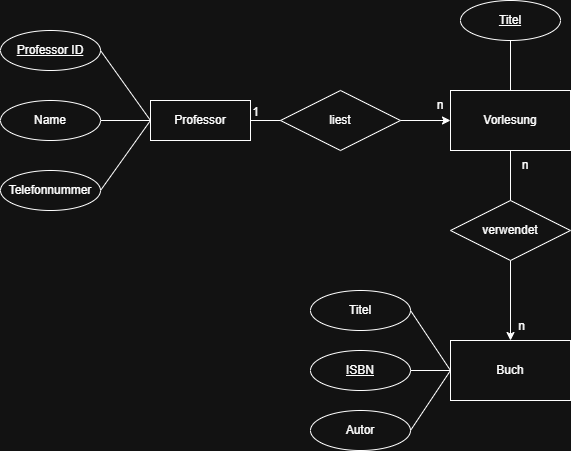

The diagram above was exported from draw.io. Its source (the exported page's mxGraphModel, read from the mxfile embedded in the PNG):
<mxGraphModel dx="1273" dy="670" grid="1" gridSize="10" guides="1" tooltips="1" connect="1" arrows="1" fold="1" page="1" pageScale="1" pageWidth="827" pageHeight="1169" math="0" shadow="0">
  <root>
    <mxCell id="0" />
    <mxCell id="1" parent="0" />
    <mxCell id="aCHb__Ti5f4aMVGYNu39-2" parent="1" style="whiteSpace=wrap;html=1;align=center;" value="Professor" vertex="1">
      <mxGeometry height="40" width="100" x="200" y="260" as="geometry" />
    </mxCell>
    <mxCell id="aCHb__Ti5f4aMVGYNu39-3" parent="1" style="ellipse;whiteSpace=wrap;html=1;align=center;fontStyle=4;" value="Professor ID" vertex="1">
      <mxGeometry height="40" width="100" x="50" y="190" as="geometry" />
    </mxCell>
    <mxCell id="aCHb__Ti5f4aMVGYNu39-6" edge="1" parent="1" source="aCHb__Ti5f4aMVGYNu39-5" style="edgeStyle=orthogonalEdgeStyle;rounded=0;orthogonalLoop=1;jettySize=auto;html=1;endArrow=none;endFill=0;" target="aCHb__Ti5f4aMVGYNu39-2" value="">
      <mxGeometry relative="1" as="geometry" />
    </mxCell>
    <mxCell id="aCHb__Ti5f4aMVGYNu39-5" parent="1" style="ellipse;whiteSpace=wrap;html=1;align=center;" value="Name" vertex="1">
      <mxGeometry height="40" width="100" x="50" y="260" as="geometry" />
    </mxCell>
    <mxCell id="aCHb__Ti5f4aMVGYNu39-10" edge="1" parent="1" source="aCHb__Ti5f4aMVGYNu39-4" style="endArrow=none;html=1;rounded=0;entryX=0;entryY=0.5;entryDx=0;entryDy=0;exitX=1;exitY=0.5;exitDx=0;exitDy=0;" target="aCHb__Ti5f4aMVGYNu39-2" value="">
      <mxGeometry height="50" relative="1" width="50" as="geometry">
        <mxPoint x="110" y="350" as="sourcePoint" />
        <mxPoint x="160" y="280" as="targetPoint" />
      </mxGeometry>
    </mxCell>
    <mxCell id="aCHb__Ti5f4aMVGYNu39-11" edge="1" parent="1" source="aCHb__Ti5f4aMVGYNu39-2" style="endArrow=none;html=1;rounded=0;entryX=1;entryY=0.5;entryDx=0;entryDy=0;exitX=0;exitY=0.5;exitDx=0;exitDy=0;" target="aCHb__Ti5f4aMVGYNu39-3" value="">
      <mxGeometry height="50" relative="1" width="50" as="geometry">
        <mxPoint x="130" y="290" as="sourcePoint" />
        <mxPoint x="180" y="220" as="targetPoint" />
      </mxGeometry>
    </mxCell>
    <mxCell id="aCHb__Ti5f4aMVGYNu39-12" parent="1" style="shape=rhombus;perimeter=rhombusPerimeter;whiteSpace=wrap;html=1;align=center;" value="liest" vertex="1">
      <mxGeometry height="60" width="120" x="330" y="250" as="geometry" />
    </mxCell>
    <mxCell id="aCHb__Ti5f4aMVGYNu39-13" edge="1" parent="1" style="endArrow=none;html=1;rounded=0;entryX=1;entryY=0.5;entryDx=0;entryDy=0;" target="aCHb__Ti5f4aMVGYNu39-2" value="">
      <mxGeometry relative="1" as="geometry">
        <Array as="points" />
        <mxPoint x="330" y="280" as="sourcePoint" />
        <mxPoint x="300" y="240" as="targetPoint" />
      </mxGeometry>
    </mxCell>
    <mxCell id="aCHb__Ti5f4aMVGYNu39-14" connectable="0" parent="aCHb__Ti5f4aMVGYNu39-13" style="resizable=0;html=1;whiteSpace=wrap;align=right;verticalAlign=bottom;direction=east;" value="1" vertex="1">
      <mxGeometry relative="1" x="1" as="geometry">
        <mxPoint x="10" as="offset" />
      </mxGeometry>
    </mxCell>
    <mxCell id="aCHb__Ti5f4aMVGYNu39-16" parent="1" style="whiteSpace=wrap;html=1;" value="Vorlesung" vertex="1">
      <mxGeometry height="60" width="120" x="500" y="250" as="geometry" />
    </mxCell>
    <mxCell id="aCHb__Ti5f4aMVGYNu39-19" edge="1" parent="1" source="aCHb__Ti5f4aMVGYNu39-12" style="edgeStyle=orthogonalEdgeStyle;rounded=0;orthogonalLoop=1;jettySize=auto;html=1;" value="">
      <mxGeometry relative="1" as="geometry">
        <mxPoint x="450" y="280" as="sourcePoint" />
        <mxPoint x="500" y="280" as="targetPoint" />
      </mxGeometry>
    </mxCell>
    <mxCell id="aCHb__Ti5f4aMVGYNu39-18" parent="1" style="text;html=1;whiteSpace=wrap;strokeColor=none;fillColor=none;align=center;verticalAlign=middle;rounded=0;" value="n" vertex="1">
      <mxGeometry height="30" width="60" x="460" y="250" as="geometry" />
    </mxCell>
    <mxCell id="aCHb__Ti5f4aMVGYNu39-20" edge="1" parent="1" style="endArrow=none;html=1;rounded=0;entryX=0;entryY=0.5;entryDx=0;entryDy=0;" target="aCHb__Ti5f4aMVGYNu39-4" value="">
      <mxGeometry height="50" relative="1" width="50" as="geometry">
        <mxPoint x="110" y="350" as="sourcePoint" />
        <mxPoint x="200" y="280" as="targetPoint" />
      </mxGeometry>
    </mxCell>
    <mxCell id="aCHb__Ti5f4aMVGYNu39-4" parent="1" style="ellipse;whiteSpace=wrap;html=1;align=center;" value="Telefonnummer" vertex="1">
      <mxGeometry height="40" width="100" x="50" y="330" as="geometry" />
    </mxCell>
    <mxCell id="aCHb__Ti5f4aMVGYNu39-21" parent="1" style="ellipse;whiteSpace=wrap;html=1;align=center;fontStyle=4;" value="Titel" vertex="1">
      <mxGeometry height="40" width="100" x="510" y="160" as="geometry" />
    </mxCell>
    <mxCell id="aCHb__Ti5f4aMVGYNu39-27" edge="1" parent="1" source="aCHb__Ti5f4aMVGYNu39-16" style="endArrow=none;html=1;rounded=0;entryX=0.5;entryY=1;entryDx=0;entryDy=0;exitX=0.5;exitY=0;exitDx=0;exitDy=0;" target="aCHb__Ti5f4aMVGYNu39-21" value="">
      <mxGeometry height="50" relative="1" width="50" as="geometry">
        <mxPoint x="620" y="270" as="sourcePoint" />
        <mxPoint x="540" y="220" as="targetPoint" />
      </mxGeometry>
    </mxCell>
    <mxCell id="aCHb__Ti5f4aMVGYNu39-34" edge="1" parent="1" source="aCHb__Ti5f4aMVGYNu39-28" style="edgeStyle=orthogonalEdgeStyle;rounded=0;orthogonalLoop=1;jettySize=auto;html=1;fontFamily=Helvetica;fontSize=12;fontColor=default;" target="aCHb__Ti5f4aMVGYNu39-33" value="">
      <mxGeometry relative="1" as="geometry" />
    </mxCell>
    <mxCell id="aCHb__Ti5f4aMVGYNu39-42" connectable="0" parent="aCHb__Ti5f4aMVGYNu39-34" style="edgeLabel;html=1;align=center;verticalAlign=middle;resizable=0;points=[];strokeColor=default;fontFamily=Helvetica;fontSize=12;fontColor=default;fillColor=default;" value="n" vertex="1">
      <mxGeometry relative="1" x="0.615" y="10" as="geometry">
        <mxPoint as="offset" />
      </mxGeometry>
    </mxCell>
    <mxCell id="aCHb__Ti5f4aMVGYNu39-28" parent="1" style="shape=rhombus;perimeter=rhombusPerimeter;whiteSpace=wrap;html=1;align=center;" value="verwendet" vertex="1">
      <mxGeometry height="60" width="120" x="500" y="360" as="geometry" />
    </mxCell>
    <mxCell id="aCHb__Ti5f4aMVGYNu39-30" edge="1" parent="1" source="aCHb__Ti5f4aMVGYNu39-28" style="endArrow=none;html=1;rounded=0;entryX=0.5;entryY=1;entryDx=0;entryDy=0;exitX=0.5;exitY=0;exitDx=0;exitDy=0;" target="aCHb__Ti5f4aMVGYNu39-16" value="">
      <mxGeometry height="50" relative="1" width="50" as="geometry">
        <mxPoint x="530" y="380" as="sourcePoint" />
        <mxPoint x="600" y="330" as="targetPoint" />
      </mxGeometry>
    </mxCell>
    <mxCell id="aCHb__Ti5f4aMVGYNu39-33" parent="1" style="whiteSpace=wrap;html=1;" value="Buch" vertex="1">
      <mxGeometry height="60" width="120" x="500" y="500" as="geometry" />
    </mxCell>
    <mxCell id="aCHb__Ti5f4aMVGYNu39-35" parent="1" style="ellipse;whiteSpace=wrap;html=1;align=center;fontStyle=4;strokeColor=default;verticalAlign=middle;fontFamily=Helvetica;fontSize=12;fontColor=default;fillColor=default;" value="ISBN" vertex="1">
      <mxGeometry height="40" width="100" x="360" y="510" as="geometry" />
    </mxCell>
    <mxCell id="aCHb__Ti5f4aMVGYNu39-36" parent="1" style="ellipse;whiteSpace=wrap;html=1;align=center;strokeColor=default;verticalAlign=middle;fontFamily=Helvetica;fontSize=12;fontColor=default;fillColor=default;" value="Autor" vertex="1">
      <mxGeometry height="40" width="100" x="360" y="570" as="geometry" />
    </mxCell>
    <mxCell id="aCHb__Ti5f4aMVGYNu39-37" parent="1" style="ellipse;whiteSpace=wrap;html=1;align=center;strokeColor=default;verticalAlign=middle;fontFamily=Helvetica;fontSize=12;fontColor=default;fillColor=default;" value="Titel" vertex="1">
      <mxGeometry height="40" width="100" x="360" y="450" as="geometry" />
    </mxCell>
    <mxCell id="aCHb__Ti5f4aMVGYNu39-39" edge="1" parent="1" source="aCHb__Ti5f4aMVGYNu39-33" style="endArrow=none;html=1;rounded=0;entryX=1;entryY=0.5;entryDx=0;entryDy=0;exitX=0;exitY=0.5;exitDx=0;exitDy=0;" target="aCHb__Ti5f4aMVGYNu39-35" value="">
      <mxGeometry height="50" relative="1" width="50" as="geometry">
        <mxPoint x="520" y="590" as="sourcePoint" />
        <mxPoint x="440" y="540" as="targetPoint" />
      </mxGeometry>
    </mxCell>
    <mxCell id="aCHb__Ti5f4aMVGYNu39-40" edge="1" parent="1" source="aCHb__Ti5f4aMVGYNu39-33" style="endArrow=none;html=1;rounded=0;entryX=1;entryY=0.5;entryDx=0;entryDy=0;exitX=0;exitY=0.5;exitDx=0;exitDy=0;" target="aCHb__Ti5f4aMVGYNu39-37" value="">
      <mxGeometry height="50" relative="1" width="50" as="geometry">
        <mxPoint x="560" y="660" as="sourcePoint" />
        <mxPoint x="480" y="610" as="targetPoint" />
      </mxGeometry>
    </mxCell>
    <mxCell id="aCHb__Ti5f4aMVGYNu39-41" edge="1" parent="1" source="aCHb__Ti5f4aMVGYNu39-33" style="endArrow=none;html=1;rounded=0;entryX=1;entryY=0.5;entryDx=0;entryDy=0;exitX=0;exitY=0.5;exitDx=0;exitDy=0;" target="aCHb__Ti5f4aMVGYNu39-36" value="">
      <mxGeometry height="50" relative="1" width="50" as="geometry">
        <mxPoint x="580" y="670" as="sourcePoint" />
        <mxPoint x="500" y="620" as="targetPoint" />
      </mxGeometry>
    </mxCell>
    <mxCell id="aCHb__Ti5f4aMVGYNu39-43" parent="1" style="text;html=1;whiteSpace=wrap;strokeColor=none;fillColor=none;align=center;verticalAlign=middle;rounded=0;fontFamily=Helvetica;fontSize=12;fontColor=default;" value="n" vertex="1">
      <mxGeometry height="30" width="30" x="560" y="310" as="geometry" />
    </mxCell>
  </root>
</mxGraphModel>